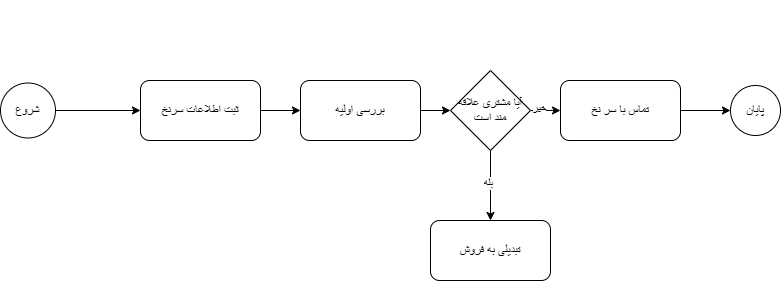

The diagram above was exported from draw.io. Its source (the exported page's mxGraphModel, read from the mxfile embedded in the PNG):
<mxGraphModel dx="1042" dy="570" grid="1" gridSize="10" guides="1" tooltips="1" connect="1" arrows="1" fold="1" page="1" pageScale="1" pageWidth="850" pageHeight="1100" math="0" shadow="0">
  <root>
    <mxCell id="0" />
    <mxCell id="1" parent="0" />
    <mxCell id="t8GsQe1oL2_bsVpJADke-17" style="edgeStyle=orthogonalEdgeStyle;rounded=0;orthogonalLoop=1;jettySize=auto;html=1;entryX=0;entryY=0.5;entryDx=0;entryDy=0;" edge="1" parent="1" source="t8GsQe1oL2_bsVpJADke-1" target="t8GsQe1oL2_bsVpJADke-2">
      <mxGeometry relative="1" as="geometry" />
    </mxCell>
    <mxCell id="t8GsQe1oL2_bsVpJADke-1" value="شروع" style="ellipse;whiteSpace=wrap;html=1;aspect=fixed;shadow=0;" vertex="1" parent="1">
      <mxGeometry x="30" y="182.5" width="55" height="55" as="geometry" />
    </mxCell>
    <mxCell id="t8GsQe1oL2_bsVpJADke-8" value="" style="edgeStyle=orthogonalEdgeStyle;rounded=0;orthogonalLoop=1;jettySize=auto;html=1;" edge="1" parent="1" source="t8GsQe1oL2_bsVpJADke-2" target="t8GsQe1oL2_bsVpJADke-3">
      <mxGeometry relative="1" as="geometry" />
    </mxCell>
    <mxCell id="t8GsQe1oL2_bsVpJADke-2" value="ثبت اطلاعات سرنخ" style="rounded=1;whiteSpace=wrap;html=1;" vertex="1" parent="1">
      <mxGeometry x="170" y="180" width="120" height="60" as="geometry" />
    </mxCell>
    <mxCell id="t8GsQe1oL2_bsVpJADke-10" style="edgeStyle=orthogonalEdgeStyle;rounded=0;orthogonalLoop=1;jettySize=auto;html=1;entryX=0;entryY=0.5;entryDx=0;entryDy=0;" edge="1" parent="1" source="t8GsQe1oL2_bsVpJADke-3" target="t8GsQe1oL2_bsVpJADke-4">
      <mxGeometry relative="1" as="geometry" />
    </mxCell>
    <mxCell id="t8GsQe1oL2_bsVpJADke-3" value="بررسی اولیه" style="rounded=1;whiteSpace=wrap;html=1;" vertex="1" parent="1">
      <mxGeometry x="330" y="180" width="120" height="60" as="geometry" />
    </mxCell>
    <mxCell id="t8GsQe1oL2_bsVpJADke-11" style="edgeStyle=orthogonalEdgeStyle;rounded=0;orthogonalLoop=1;jettySize=auto;html=1;entryX=0.5;entryY=0;entryDx=0;entryDy=0;" edge="1" parent="1" source="t8GsQe1oL2_bsVpJADke-4" target="t8GsQe1oL2_bsVpJADke-5">
      <mxGeometry relative="1" as="geometry" />
    </mxCell>
    <mxCell id="t8GsQe1oL2_bsVpJADke-19" value="بله" style="edgeLabel;html=1;align=center;verticalAlign=middle;resizable=0;points=[];" vertex="1" connectable="0" parent="t8GsQe1oL2_bsVpJADke-11">
      <mxGeometry x="-0.0743" y="-3" relative="1" as="geometry">
        <mxPoint as="offset" />
      </mxGeometry>
    </mxCell>
    <mxCell id="t8GsQe1oL2_bsVpJADke-12" style="edgeStyle=orthogonalEdgeStyle;rounded=0;orthogonalLoop=1;jettySize=auto;html=1;entryX=0;entryY=0.5;entryDx=0;entryDy=0;" edge="1" parent="1" source="t8GsQe1oL2_bsVpJADke-4" target="t8GsQe1oL2_bsVpJADke-6">
      <mxGeometry relative="1" as="geometry" />
    </mxCell>
    <mxCell id="t8GsQe1oL2_bsVpJADke-20" value="خیر" style="edgeLabel;html=1;align=center;verticalAlign=middle;resizable=0;points=[];" vertex="1" connectable="0" parent="t8GsQe1oL2_bsVpJADke-12">
      <mxGeometry x="-0.664" y="3" relative="1" as="geometry">
        <mxPoint as="offset" />
      </mxGeometry>
    </mxCell>
    <mxCell id="t8GsQe1oL2_bsVpJADke-4" value="آیا مشتری علاقه مند است" style="rhombus;whiteSpace=wrap;html=1;" vertex="1" parent="1">
      <mxGeometry x="480" y="170" width="80" height="80" as="geometry" />
    </mxCell>
    <mxCell id="t8GsQe1oL2_bsVpJADke-5" value="تبدیلی به فروش" style="rounded=1;whiteSpace=wrap;html=1;" vertex="1" parent="1">
      <mxGeometry x="460" y="320" width="120" height="60" as="geometry" />
    </mxCell>
    <mxCell id="t8GsQe1oL2_bsVpJADke-13" style="edgeStyle=orthogonalEdgeStyle;rounded=0;orthogonalLoop=1;jettySize=auto;html=1;entryX=0;entryY=0.5;entryDx=0;entryDy=0;" edge="1" parent="1" source="t8GsQe1oL2_bsVpJADke-6" target="t8GsQe1oL2_bsVpJADke-7">
      <mxGeometry relative="1" as="geometry" />
    </mxCell>
    <mxCell id="t8GsQe1oL2_bsVpJADke-6" value="تماس با سر نخ" style="rounded=1;whiteSpace=wrap;html=1;" vertex="1" parent="1">
      <mxGeometry x="590" y="180" width="120" height="60" as="geometry" />
    </mxCell>
    <mxCell id="t8GsQe1oL2_bsVpJADke-7" value="پایان" style="ellipse;whiteSpace=wrap;html=1;aspect=fixed;" vertex="1" parent="1">
      <mxGeometry x="760" y="185" width="50" height="50" as="geometry" />
    </mxCell>
    <mxCell id="t8GsQe1oL2_bsVpJADke-14" value="&lt;br&gt;&lt;div&gt;&lt;br&gt;&lt;/div&gt;" style="text;strokeColor=none;align=center;fillColor=none;html=1;verticalAlign=middle;whiteSpace=wrap;rounded=0;" vertex="1" parent="1">
      <mxGeometry x="90" y="100" width="60" height="30" as="geometry" />
    </mxCell>
  </root>
</mxGraphModel>